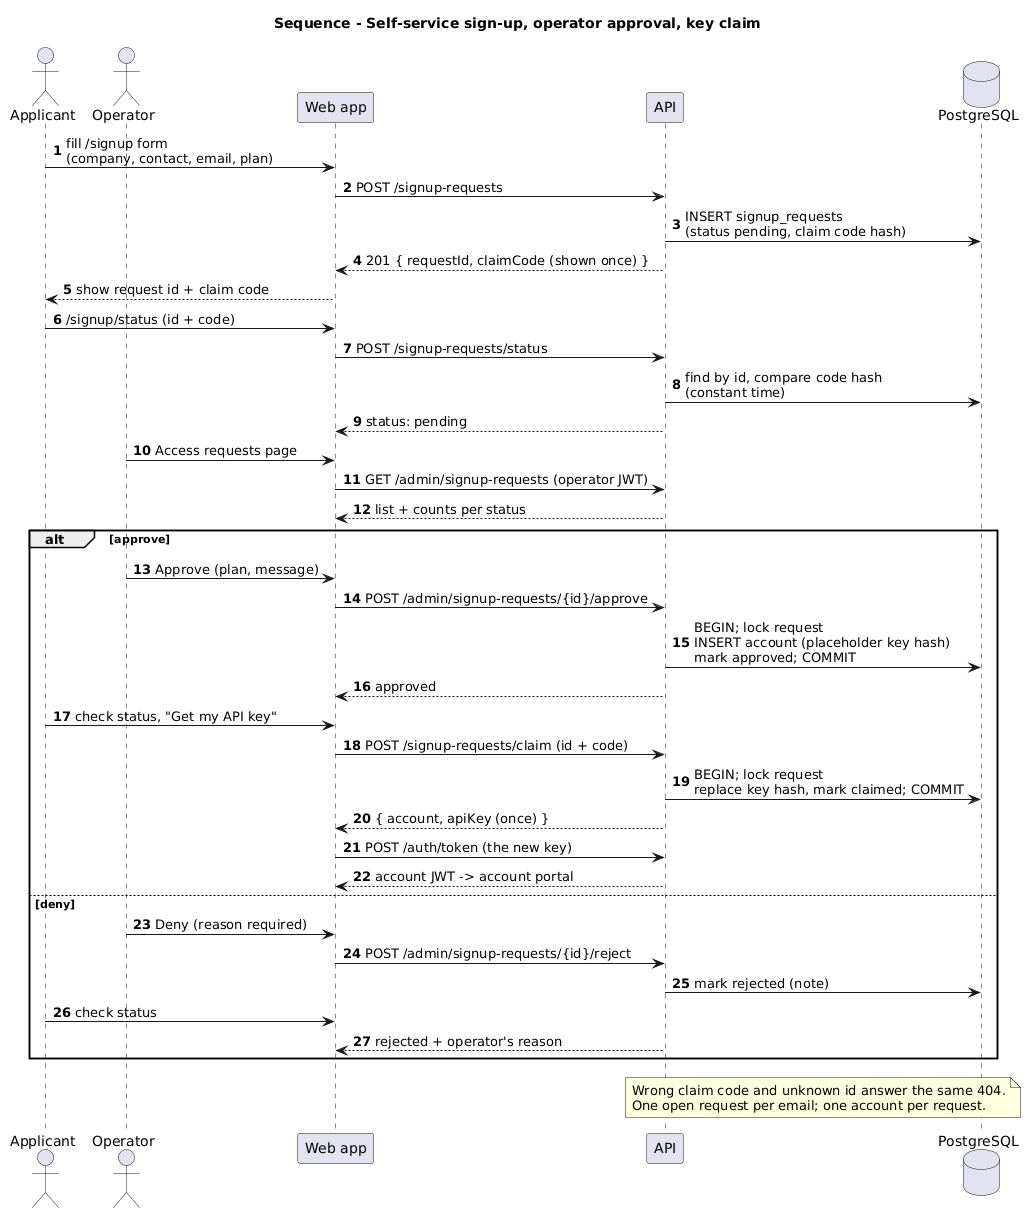

The diagram above was rendered by PlantUML. Its source (embedded in the PNG):
@startuml
title Sequence - Self-service sign-up, operator approval, key claim
skinparam shadowing false
autonumber

actor Applicant
actor Operator
participant "Web app" as Web
participant "API" as API
database "PostgreSQL" as DB

Applicant -> Web : fill /signup form\n(company, contact, email, plan)
Web -> API : POST /signup-requests
API -> DB : INSERT signup_requests\n(status pending, claim code hash)
API --> Web : 201 { requestId, claimCode (shown once) }
Web --> Applicant : show request id + claim code

Applicant -> Web : /signup/status (id + code)
Web -> API : POST /signup-requests/status
API -> DB : find by id, compare code hash\n(constant time)
API --> Web : status: pending

Operator -> Web : Access requests page
Web -> API : GET /admin/signup-requests (operator JWT)
API --> Web : list + counts per status

alt approve
  Operator -> Web : Approve (plan, message)
  Web -> API : POST /admin/signup-requests/{id}/approve
  API -> DB : BEGIN; lock request\nINSERT account (placeholder key hash)\nmark approved; COMMIT
  API --> Web : approved
  Applicant -> Web : check status, "Get my API key"
  Web -> API : POST /signup-requests/claim (id + code)
  API -> DB : BEGIN; lock request\nreplace key hash, mark claimed; COMMIT
  API --> Web : { account, apiKey (once) }
  Web -> API : POST /auth/token (the new key)
  API --> Web : account JWT -> account portal
else deny
  Operator -> Web : Deny (reason required)
  Web -> API : POST /admin/signup-requests/{id}/reject
  API -> DB : mark rejected (note)
  Applicant -> Web : check status
  API --> Web : rejected + operator's reason
end

note over API, DB
  Wrong claim code and unknown id answer the same 404.
  One open request per email; one account per request.
end note
@enduml